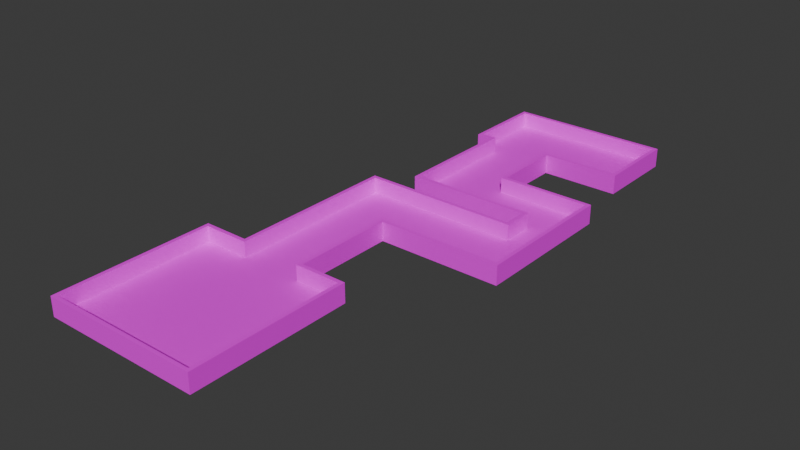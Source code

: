 # Source: mle-basic3-7.blend  (saved by Blender 4.1.24; exported with 4.5.12 LTS)
import bpy
from mathutils import Matrix  # noqa: F401  (used for matrix-valued properties, if any)

bpy.ops.wm.read_factory_settings(use_empty=True)
scene = bpy.context.scene
scene.name = 'Scene'

# ---- collections
col_collection = bpy.data.collections.new('Collection'); scene.collection.children.link(col_collection)

# ---- images (referenced by path relative to the original .blend; pixels are not part of the script)
import os
ASSET_DIR = os.environ.get("B2B_ASSET_DIR", "")  # directory of the original .blend (textures are referenced by path, not embedded)
HERE = os.path.dirname(os.path.abspath(__file__))  # packed textures are extracted next to this script under _unpacked/

def load_image(name, relpath, width, height, colorspace="sRGB"):
    """Load a texture the original file referenced (path relative to the .blend, or extracted next to this script)."""
    p = next((c for c in (os.path.join(HERE, relpath), os.path.join(ASSET_DIR, relpath)) if relpath and os.path.exists(c)), "")
    if p:
        img = bpy.data.images.load(p, check_existing=True)
        img.name = name
    else:  # same state as the original file: an image datablock whose file is absent (Cycles renders it pink)
        img = bpy.data.images.new(name, width, height)
        img.source = "FILE"
        img.filepath = "//" + (relpath or name)
    img.colorspace_settings.name = colorspace
    return img
img_texture_08_png = load_image('texture_08.png', 'texture_08.png', 1024, 1024, 'sRGB')
img_texture_13_png = load_image('texture_13.png', 'texture_13.png', 1024, 1024, 'sRGB')

# ---- materials (node trees are filled in below, after node groups)
mat_floor = bpy.data.materials.new('Floor')
mat_floor.use_transparent_shadow = False
mat_wall = bpy.data.materials.new('Wall')
mat_wall.use_transparent_shadow = False

# ---- material node trees
mat_floor.use_nodes = True; mat_floor.node_tree.nodes.clear()
_N = mat_floor.node_tree.nodes; _L = mat_floor.node_tree.links
n0 = _N.new('ShaderNodeBsdfPrincipled'); n0.name = 'Principled BSDF'; n0.location = (10, 300)
n0.inputs[3].default_value = 1.45
n1 = _N.new('ShaderNodeOutputMaterial'); n1.name = 'Material Output'; n1.location = (300, 300)
n2 = _N.new('ShaderNodeTexImage'); n2.name = 'Image Texture'; n2.location = (-314, 297)
n2.image = img_texture_08_png
_L.new(n0.outputs[0], n1.inputs[0])
_L.new(n2.outputs[0], n0.inputs[0])
n1.is_active_output = True
mat_wall.use_nodes = True; mat_wall.node_tree.nodes.clear()
_N = mat_wall.node_tree.nodes; _L = mat_wall.node_tree.links
n0 = _N.new('ShaderNodeOutputMaterial'); n0.name = 'Material Output'; n0.location = (300, 300)
n1 = _N.new('ShaderNodeBsdfPrincipled'); n1.name = 'Principled BSDF'; n1.location = (-60, 290)
n1.inputs[3].default_value = 1.45
n2 = _N.new('ShaderNodeTexImage'); n2.name = 'Image Texture'; n2.location = (-349, 269)
n2.image = img_texture_13_png
_L.new(n1.outputs[0], n0.inputs[0])
_L.new(n2.outputs[0], n1.inputs[0])
n0.is_active_output = True

# ---- world
world_world = bpy.data.worlds.new('World'); scene.world = world_world
world_world.color = (0.05088, 0.05088, 0.05088)
world_world.use_sun_shadow = False
world_world.sun_shadow_jitter_overblur = 0.0

# ---- meshes
me_floor_plan = bpy.data.meshes.new('floor-plan')
me_floor_plan.from_pydata([(-5.0, -9.0, 0.0), (5.0, -19.0, 0.0), (5.0, -9.0, 0.0), (-5.0, -19.0, 0.0), (-5.0, -9.0, 1.0), (5.0, -19.0, 1.0), (5.0, -9.0, 1.0), (-5.0, -19.0, 1.0), (-2.0, -9.0, 0.0), (-2.0, -9.0, 1.0), (2.0, -9.0, 0.0), (2.0, -9.0, 1.0), (-2.0, 2.0, 0.0), (-2.0, 2.0, 1.0), (2.0, -2.0, 0.0), (2.0, -2.0, 1.0), (8.0, 2.0, 0.0), (8.0, 2.0, 1.0), (8.0, 4.0, 0.0), (8.0, 4.0, 1.0), (0.0, 4.0, 0.0), (0.0, 4.0, 1.0), (0.0, 12.0, 0.0), (0.0, 12.0, 1.0), (10.0, -2.0, 0.0), (10.0, -2.0, 1.0), (10.0, 7.0, 0.0), (10.0, 7.0, 1.0), (4.0, 7.0, 0.0), (4.0, 7.0, 1.0), (4.0, 12.0, 0.0), (4.0, 12.0, 1.0), (9.0, 12.0, 0.0), (9.0, 12.0, 1.0), (-1.0, 12.0, 0.0), (-1.0, 12.0, 1.0), (-1.0, 17.0, 0.0), (-1.0, 17.0, 1.0), (9.0, 17.0, 0.0), (9.0, 17.0, 1.0)], [], [(5, 6, 2, 1), (0, 4, 7, 3), (4, 0, 8, 9), (7, 5, 1, 3), (2, 6, 11, 10), (10, 11, 15, 14), (9, 8, 12, 13), (13, 12, 16, 17), (17, 16, 18, 19), (19, 18, 20, 21), (21, 20, 22, 23), (14, 15, 25, 24), (24, 25, 27, 26), (26, 27, 29, 28), (28, 29, 31, 30), (30, 31, 33, 32), (23, 22, 34, 35), (35, 34, 36, 37), (37, 36, 38, 39), (32, 33, 39, 38), (1, 2, 10, 14, 24, 26, 28, 30, 32, 38, 36, 34, 22, 20, 18, 16, 12, 8, 0, 3)])
me_floor_plan.polygons.foreach_set('material_index', [1, 1, 1, 1, 1, 1, 1, 1, 1, 1, 1, 1, 1, 1, 1, 1, 1, 1, 1, 1, 0])
_uv = me_floor_plan.uv_layers.new(name='UVMap')
_uv.uv.foreach_set('vector', [0.0, 0.0, 1.0, 0.0, 1.0, 1.0, 0.0, 1.0, 0.0, 0.0, 1.0, 0.0, 1.0, 1.0, 0.0, 1.0, 0.0, 0.0, 1.0, 0.0, 1.0, 1.0, 0.0, 1.0, 0.0, 0.0, 1.0, 0.0, 1.0, 1.0, 0.0, 1.0, 0.0, 0.0, 1.0, 0.0, 1.0, 1.0, 0.0, 1.0, 0.0, 0.0, 1.0, 0.0, 1.0, 1.0, 0.0, 1.0, 0.0, 0.0, 1.0, 0.0, 1.0, 1.0, 0.0, 1.0, 0.0, 0.0, 1.0, 0.0, 1.0, 1.0, 0.0, 1.0, 0.0, 0.0, 1.0, 0.0, 1.0, 1.0, 0.0, 1.0, 0.0, 0.0, 1.0, 0.0, 1.0, 1.0, 0.0, 1.0, 0.0, 0.0, 1.0, 0.0, 1.0, 1.0, 0.0, 1.0, 0.0, 0.0, 1.0, 0.0, 1.0, 1.0, 0.0, 1.0, 0.0, 0.0, 1.0, 0.0, 1.0, 1.0, 0.0, 1.0, 0.0, 0.0, 1.0, 0.0, 1.0, 1.0, 0.0, 1.0, 0.0, 0.0, 1.0, 0.0, 1.0, 1.0, 0.0, 1.0, 0.0, 0.0, 1.0, 0.0, 1.0, 1.0, 0.0, 1.0, 0.0, 0.0, 1.0, 0.0, 1.0, 1.0, 0.0, 1.0, 0.0, 0.0, 1.0, 0.0, 1.0, 1.0, 0.0, 1.0, 0.0, 0.0, 1.0, 0.0, 1.0, 1.0, 0.0, 1.0, 0.0, 0.0, 1.0, 0.0, 1.0, 1.0, 0.0, 1.0, 5.0, 0.0, 5.0, 5.0, 3.5, 5.0, 3.5, 8.5, 7.5, 8.5, 7.5, 13.0, 4.5, 13.0, 4.5, 15.5, 7.0, 15.5, 7.0, 18.0, 2.0, 18.0, 2.0, 15.5, 2.5, 15.5, 2.5, 11.5, 6.5, 11.5, 6.5, 10.5, 1.5, 10.5, 1.5, 5.0, 0.0, 5.0, 0.0, 0.0])
me_floor_plan.materials.append(mat_floor)
me_floor_plan.materials.append(mat_wall)
me_floor_plan.update()

# ---- objects
ob_player_spawn_000 = bpy.data.objects.new('player-spawn.000', None)
ob_enemy_spawn_000 = bpy.data.objects.new('enemy-spawn.000', None)
ob_floor_plan = bpy.data.objects.new('floor-plan', me_floor_plan)

# ---- transforms, parenting, visibility, modifiers, constraints
ob_player_spawn_000.parent = ob_floor_plan
ob_player_spawn_000.location = (7.0, 15.0, 0.0)
ob_enemy_spawn_000.parent = ob_floor_plan
ob_enemy_spawn_000.location = (0.0, -14.0, 0.0)
ob_floor_plan.location = (0.0, 0.0, 0.0)
_m = ob_floor_plan.modifiers.new('Solidify', 'SOLIDIFY')
_m.solidify_mode = 'NON_MANIFOLD'
_m.thickness = 0.25
_m.nonmanifold_boundary_mode = 'FLAT'
_m.nonmanifold_merge_threshold = 0.0

# ---- collection membership
col_collection.objects.link(ob_player_spawn_000)
col_collection.objects.link(ob_enemy_spawn_000)
col_collection.objects.link(ob_floor_plan)

# ---- scene / render settings (as saved in the file)
scene.frame_start = 1; scene.frame_end = 250; scene.frame_set(0)
scene.render.engine = 'BLENDER_EEVEE_NEXT'
scene.cycles.sampling_pattern = 'TABULATED_SOBOL'
scene.eevee.ray_tracing_options.trace_max_roughness = 0.0
bpy.context.view_layer.update()

# ---- added for rendering (the .blend has no active camera and no usable light): camera, sun
cam_auto = bpy.data.cameras.new('AutoCamera')
cam_auto.lens = 50.0
cam_auto.sensor_width = 36.0
cam_auto.clip_end = 1000.0
ob_auto_camera = bpy.data.objects.new('AutoCamera', cam_auto)
scene.collection.objects.link(ob_auto_camera)
ob_auto_camera.location = (39.2078, -45.0493, 29.7412)
ob_auto_camera.rotation_euler = (1.09748, -7.21219e-08, 0.694738)
scene.camera = ob_auto_camera
light_auto_sun = bpy.data.lights.new('AutoSun', 'SUN')
light_auto_sun.energy = 3.0
light_auto_sun.angle = 0.0523599
ob_auto_sun = bpy.data.objects.new('AutoSun', light_auto_sun)
scene.collection.objects.link(ob_auto_sun)
ob_auto_sun.rotation_euler = (0.872665, 0.174533, 0.523599)
bpy.context.view_layer.update()
